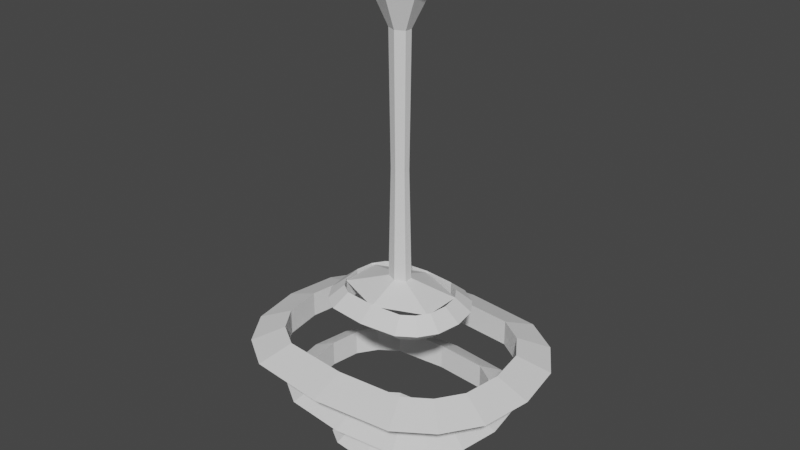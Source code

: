 # Source: lobbylamp.blend  (saved by Blender 3.4.6; exported with 4.5.12 LTS)
import bpy
from mathutils import Matrix  # noqa: F401  (used for matrix-valued properties, if any)

bpy.ops.wm.read_factory_settings(use_empty=True)
scene = bpy.context.scene
scene.name = 'Scene'

# ---- collections
col_collection = bpy.data.collections.new('Collection'); scene.collection.children.link(col_collection)

# ---- world
world_world = bpy.data.worlds.new('World'); scene.world = world_world
world_world.use_nodes = True; world_world.node_tree.nodes.clear()
_N = world_world.node_tree.nodes; _L = world_world.node_tree.links
n0 = _N.new('ShaderNodeOutputWorld'); n0.name = 'World Output'; n0.location = (300, 300)
n1 = _N.new('ShaderNodeBackground'); n1.name = 'Background'; n1.location = (10, 300)
n1.inputs[0].default_value = (0.05088, 0.05088, 0.05088, 1.0)
_L.new(n1.outputs[0], n0.inputs[0])
n0.is_active_output = True
world_world.color = (0.05088, 0.05088, 0.05088)
world_world.use_sun_shadow = False
world_world.sun_shadow_jitter_overblur = 0.0

# ---- meshes
me_torus_004 = bpy.data.meshes.new('Torus.004')
me_torus_004.from_pydata([(0.0, 1.613, 1.28e-08), (0.0, 1.163, 1.152), (0.0, 1.163, -1.152), (-1.071, 1.499, 1.28e-08), (-0.8989, 1.084, 1.152), (-0.8989, 1.084, -1.152), (-1.554, 1.176, 1.28e-08), (-1.236, 0.8582, 1.152), (-1.236, 0.8582, -1.152), (-1.877, 0.6931, 1.28e-08), (-1.462, 0.5208, 1.152), (-1.462, 0.5208, -1.152), (-1.991, 0.0, 1.28e-08), (-1.541, 0.0, 1.152), (-1.541, 0.0, -1.152), (0.0, 2.081, 4.352), (0.0, 1.5, 5.504), (0.0, 1.5, 3.199), (-1.382, 1.935, 4.352), (-1.16, 1.398, 5.504), (-1.16, 1.398, 3.199), (-2.006, 1.518, 4.352), (-1.595, 1.107, 5.504), (-1.595, 1.107, 3.199), (-2.422, 0.8942, 4.352), (-1.886, 0.672, 5.504), (-1.886, 0.672, 3.199), (-2.569, 0.0, 4.352), (-1.988, 0.0, 5.504), (-1.988, 0.0, 3.199), (0.0, 0.9806, 8.774), (0.0, 0.707, 9.926), (0.0, 0.707, 7.622), (-0.6512, 0.9116, 8.774), (-0.5465, 0.6589, 9.926), (-0.5465, 0.6589, 7.622), (-0.9451, 0.7153, 8.774), (-0.7516, 0.5218, 9.926), (-0.7516, 0.5218, 7.622), (-1.141, 0.4214, 8.774), (-0.8887, 0.3167, 9.926), (-0.8887, 0.3167, 7.622), (-1.21, 0.0, 8.774), (-0.9368, 0.0, 9.926), (-0.9368, 0.0, 7.622), (0.0, 0.9806, -5.052), (0.0, 0.707, -3.9), (0.0, 0.707, -6.204), (-0.6512, 0.9116, -5.052), (-0.5465, 0.6589, -3.9), (-0.5465, 0.6589, -6.204), (-0.9451, 0.7153, -5.052), (-0.7516, 0.5218, -3.9), (-0.7516, 0.5218, -6.204), (-1.141, 0.4214, -5.052), (-0.8887, 0.3167, -3.9), (-0.8887, 0.3167, -6.204), (-1.21, 0.0, -5.052), (-0.9368, 0.0, -3.9), (-0.9368, 0.0, -6.204), (1.071, 1.499, 1.28e-08), (0.8989, 1.084, 1.152), (0.8989, 1.084, -1.152), (1.554, 1.176, 1.28e-08), (1.236, 0.8582, 1.152), (1.236, 0.8582, -1.152), (1.877, 0.6931, 1.28e-08), (1.462, 0.5208, 1.152), (1.462, 0.5208, -1.152), (1.991, 0.0, 1.28e-08), (1.541, 0.0, 1.152), (1.541, 0.0, -1.152), (1.382, 1.935, 4.352), (1.16, 1.398, 5.504), (1.16, 1.398, 3.199), (2.006, 1.518, 4.352), (1.595, 1.107, 5.504), (1.595, 1.107, 3.199), (2.422, 0.8942, 4.352), (1.886, 0.672, 5.504), (1.886, 0.672, 3.199), (2.569, 0.0, 4.352), (1.988, 0.0, 5.504), (1.988, 0.0, 3.199), (0.6512, 0.9116, 8.774), (0.5465, 0.6589, 9.926), (0.5465, 0.6589, 7.622), (0.9451, 0.7153, 8.774), (0.7516, 0.5218, 9.926), (0.7516, 0.5218, 7.622), (1.141, 0.4214, 8.774), (0.8887, 0.3167, 9.926), (0.8887, 0.3167, 7.622), (1.21, 0.0, 8.774), (0.9368, 0.0, 9.926), (0.9368, 0.0, 7.622), (0.6512, 0.9116, -5.052), (0.5465, 0.6589, -3.9), (0.5465, 0.6589, -6.204), (0.9451, 0.7153, -5.052), (0.7516, 0.5218, -3.9), (0.7516, 0.5218, -6.204), (1.141, 0.4214, -5.052), (0.8887, 0.3167, -3.9), (0.8887, 0.3167, -6.204), (1.21, 0.0, -5.052), (0.9368, 0.0, -3.9), (0.9368, 0.0, -6.204), (0.0, -1.613, 1.28e-08), (0.0, -1.163, 1.152), (0.0, -1.163, -1.152), (-1.071, -1.499, 1.28e-08), (-0.8989, -1.084, 1.152), (-0.8989, -1.084, -1.152), (-1.554, -1.176, 1.28e-08), (-1.236, -0.8582, 1.152), (-1.236, -0.8582, -1.152), (-1.877, -0.6931, 1.28e-08), (-1.462, -0.5208, 1.152), (-1.462, -0.5208, -1.152), (0.0, -2.081, 4.352), (0.0, -1.5, 5.504), (0.0, -1.5, 3.199), (-1.382, -1.935, 4.352), (-1.16, -1.398, 5.504), (-1.16, -1.398, 3.199), (-2.006, -1.518, 4.352), (-1.595, -1.107, 5.504), (-1.595, -1.107, 3.199), (-2.422, -0.8942, 4.352), (-1.886, -0.672, 5.504), (-1.886, -0.672, 3.199), (0.0, -0.9806, 8.774), (0.0, -0.707, 9.926), (0.0, -0.707, 7.622), (-0.6512, -0.9116, 8.774), (-0.5465, -0.6589, 9.926), (-0.5465, -0.6589, 7.622), (-0.9451, -0.7153, 8.774), (-0.7516, -0.5218, 9.926), (-0.7516, -0.5218, 7.622), (-1.141, -0.4214, 8.774), (-0.8887, -0.3167, 9.926), (-0.8887, -0.3167, 7.622), (0.0, -0.9806, -5.052), (0.0, -0.707, -3.9), (0.0, -0.707, -6.204), (-0.6512, -0.9116, -5.052), (-0.5465, -0.6589, -3.9), (-0.5465, -0.6589, -6.204), (-0.9451, -0.7153, -5.052), (-0.7516, -0.5218, -3.9), (-0.7516, -0.5218, -6.204), (-1.141, -0.4214, -5.052), (-0.8887, -0.3167, -3.9), (-0.8887, -0.3167, -6.204), (1.071, -1.499, 1.28e-08), (0.8989, -1.084, 1.152), (0.8989, -1.084, -1.152), (1.554, -1.176, 1.28e-08), (1.236, -0.8582, 1.152), (1.236, -0.8582, -1.152), (1.877, -0.6931, 1.28e-08), (1.462, -0.5208, 1.152), (1.462, -0.5208, -1.152), (1.382, -1.935, 4.352), (1.16, -1.398, 5.504), (1.16, -1.398, 3.199), (2.006, -1.518, 4.352), (1.595, -1.107, 5.504), (1.595, -1.107, 3.199), (2.422, -0.8942, 4.352), (1.886, -0.672, 5.504), (1.886, -0.672, 3.199), (0.6512, -0.9116, 8.774), (0.5465, -0.6589, 9.926), (0.5465, -0.6589, 7.622), (0.9451, -0.7153, 8.774), (0.7516, -0.5218, 9.926), (0.7516, -0.5218, 7.622), (1.141, -0.4214, 8.774), (0.8887, -0.3167, 9.926), (0.8887, -0.3167, 7.622), (0.6512, -0.9116, -5.052), (0.5465, -0.6589, -3.9), (0.5465, -0.6589, -6.204), (0.9451, -0.7153, -5.052), (0.7516, -0.5218, -3.9), (0.7516, -0.5218, -6.204), (1.141, -0.4214, -5.052), (0.8887, -0.3167, -3.9), (0.8887, -0.3167, -6.204)], [], [(0, 3, 4, 1), (1, 4, 5, 2), (2, 5, 3, 0), (3, 6, 7, 4), (4, 7, 8, 5), (5, 8, 6, 3), (6, 9, 10, 7), (7, 10, 11, 8), (8, 11, 9, 6), (9, 12, 13, 10), (10, 13, 14, 11), (11, 14, 12, 9), (15, 18, 19, 16), (16, 19, 20, 17), (17, 20, 18, 15), (18, 21, 22, 19), (19, 22, 23, 20), (20, 23, 21, 18), (21, 24, 25, 22), (22, 25, 26, 23), (23, 26, 24, 21), (24, 27, 28, 25), (25, 28, 29, 26), (26, 29, 27, 24), (30, 33, 34, 31), (31, 34, 35, 32), (32, 35, 33, 30), (33, 36, 37, 34), (34, 37, 38, 35), (35, 38, 36, 33), (36, 39, 40, 37), (37, 40, 41, 38), (38, 41, 39, 36), (39, 42, 43, 40), (40, 43, 44, 41), (41, 44, 42, 39), (45, 48, 49, 46), (46, 49, 50, 47), (47, 50, 48, 45), (48, 51, 52, 49), (49, 52, 53, 50), (50, 53, 51, 48), (51, 54, 55, 52), (52, 55, 56, 53), (53, 56, 54, 51), (54, 57, 58, 55), (55, 58, 59, 56), (56, 59, 57, 54), (0, 1, 61, 60), (1, 2, 62, 61), (2, 0, 60, 62), (60, 61, 64, 63), (61, 62, 65, 64), (62, 60, 63, 65), (63, 64, 67, 66), (64, 65, 68, 67), (65, 63, 66, 68), (66, 67, 70, 69), (67, 68, 71, 70), (68, 66, 69, 71), (15, 16, 73, 72), (16, 17, 74, 73), (17, 15, 72, 74), (72, 73, 76, 75), (73, 74, 77, 76), (74, 72, 75, 77), (75, 76, 79, 78), (76, 77, 80, 79), (77, 75, 78, 80), (78, 79, 82, 81), (79, 80, 83, 82), (80, 78, 81, 83), (30, 31, 85, 84), (31, 32, 86, 85), (32, 30, 84, 86), (84, 85, 88, 87), (85, 86, 89, 88), (86, 84, 87, 89), (87, 88, 91, 90), (88, 89, 92, 91), (89, 87, 90, 92), (90, 91, 94, 93), (91, 92, 95, 94), (92, 90, 93, 95), (45, 46, 97, 96), (46, 47, 98, 97), (47, 45, 96, 98), (96, 97, 100, 99), (97, 98, 101, 100), (98, 96, 99, 101), (99, 100, 103, 102), (100, 101, 104, 103), (101, 99, 102, 104), (102, 103, 106, 105), (103, 104, 107, 106), (104, 102, 105, 107), (108, 109, 112, 111), (109, 110, 113, 112), (110, 108, 111, 113), (111, 112, 115, 114), (112, 113, 116, 115), (113, 111, 114, 116), (114, 115, 118, 117), (115, 116, 119, 118), (116, 114, 117, 119), (117, 118, 13, 12), (118, 119, 14, 13), (119, 117, 12, 14), (120, 121, 124, 123), (121, 122, 125, 124), (122, 120, 123, 125), (123, 124, 127, 126), (124, 125, 128, 127), (125, 123, 126, 128), (126, 127, 130, 129), (127, 128, 131, 130), (128, 126, 129, 131), (129, 130, 28, 27), (130, 131, 29, 28), (131, 129, 27, 29), (132, 133, 136, 135), (133, 134, 137, 136), (134, 132, 135, 137), (135, 136, 139, 138), (136, 137, 140, 139), (137, 135, 138, 140), (138, 139, 142, 141), (139, 140, 143, 142), (140, 138, 141, 143), (141, 142, 43, 42), (142, 143, 44, 43), (143, 141, 42, 44), (144, 145, 148, 147), (145, 146, 149, 148), (146, 144, 147, 149), (147, 148, 151, 150), (148, 149, 152, 151), (149, 147, 150, 152), (150, 151, 154, 153), (151, 152, 155, 154), (152, 150, 153, 155), (153, 154, 58, 57), (154, 155, 59, 58), (155, 153, 57, 59), (108, 156, 157, 109), (109, 157, 158, 110), (110, 158, 156, 108), (156, 159, 160, 157), (157, 160, 161, 158), (158, 161, 159, 156), (159, 162, 163, 160), (160, 163, 164, 161), (161, 164, 162, 159), (162, 69, 70, 163), (163, 70, 71, 164), (164, 71, 69, 162), (120, 165, 166, 121), (121, 166, 167, 122), (122, 167, 165, 120), (165, 168, 169, 166), (166, 169, 170, 167), (167, 170, 168, 165), (168, 171, 172, 169), (169, 172, 173, 170), (170, 173, 171, 168), (171, 81, 82, 172), (172, 82, 83, 173), (173, 83, 81, 171), (132, 174, 175, 133), (133, 175, 176, 134), (134, 176, 174, 132), (174, 177, 178, 175), (175, 178, 179, 176), (176, 179, 177, 174), (177, 180, 181, 178), (178, 181, 182, 179), (179, 182, 180, 177), (180, 93, 94, 181), (181, 94, 95, 182), (182, 95, 93, 180), (144, 183, 184, 145), (145, 184, 185, 146), (146, 185, 183, 144), (183, 186, 187, 184), (184, 187, 188, 185), (185, 188, 186, 183), (186, 189, 190, 187), (187, 190, 191, 188), (188, 191, 189, 186), (189, 105, 106, 190), (190, 106, 107, 191), (191, 107, 105, 189)])
_uv = me_torus_004.uv_layers.new(name='UVMap')
_uv.uv.foreach_set('vector', [0.75, 0.6667, 0.8125, 0.6667, 0.8125, 1.0, 0.75, 1.0, 0.75, 0.0, 0.8125, 0.0, 0.8125, 0.3333, 0.75, 0.3333, 0.75, 0.3333, 0.8125, 0.3333, 0.8125, 0.6667, 0.75, 0.6667, 0.8125, 0.6667, 0.875, 0.6667, 0.875, 1.0, 0.8125, 1.0, 0.8125, 0.0, 0.875, 0.0, 0.875, 0.3333, 0.8125, 0.3333, 0.8125, 0.3333, 0.875, 0.3333, 0.875, 0.6667, 0.8125, 0.6667, 0.875, 0.6667, 0.9375, 0.6667, 0.9375, 1.0, 0.875, 1.0, 0.875, 0.0, 0.9375, 0.0, 0.9375, 0.3333, 0.875, 0.3333, 0.875, 0.3333, 0.9375, 0.3333, 0.9375, 0.6667, 0.875, 0.6667, 0.9375, 0.6667, 1.0, 0.6667, 1.0, 1.0, 0.9375, 1.0, 0.9375, 0.0, 1.0, 0.0, 1.0, 0.3333, 0.9375, 0.3333, 0.9375, 0.3333, 1.0, 0.3333, 1.0, 0.6667, 0.9375, 0.6667, 0.75, 0.6667, 0.8125, 0.6667, 0.8125, 1.0, 0.75, 1.0, 0.75, 0.0, 0.8125, 0.0, 0.8125, 0.3333, 0.75, 0.3333, 0.75, 0.3333, 0.8125, 0.3333, 0.8125, 0.6667, 0.75, 0.6667, 0.8125, 0.6667, 0.875, 0.6667, 0.875, 1.0, 0.8125, 1.0, 0.8125, 0.0, 0.875, 0.0, 0.875, 0.3333, 0.8125, 0.3333, 0.8125, 0.3333, 0.875, 0.3333, 0.875, 0.6667, 0.8125, 0.6667, 0.875, 0.6667, 0.9375, 0.6667, 0.9375, 1.0, 0.875, 1.0, 0.875, 0.0, 0.9375, 0.0, 0.9375, 0.3333, 0.875, 0.3333, 0.875, 0.3333, 0.9375, 0.3333, 0.9375, 0.6667, 0.875, 0.6667, 0.9375, 0.6667, 1.0, 0.6667, 1.0, 1.0, 0.9375, 1.0, 0.9375, 0.0, 1.0, 0.0, 1.0, 0.3333, 0.9375, 0.3333, 0.9375, 0.3333, 1.0, 0.3333, 1.0, 0.6667, 0.9375, 0.6667, 0.75, 0.6667, 0.8125, 0.6667, 0.8125, 1.0, 0.75, 1.0, 0.75, 0.0, 0.8125, 0.0, 0.8125, 0.3333, 0.75, 0.3333, 0.75, 0.3333, 0.8125, 0.3333, 0.8125, 0.6667, 0.75, 0.6667, 0.8125, 0.6667, 0.875, 0.6667, 0.875, 1.0, 0.8125, 1.0, 0.8125, 0.0, 0.875, 0.0, 0.875, 0.3333, 0.8125, 0.3333, 0.8125, 0.3333, 0.875, 0.3333, 0.875, 0.6667, 0.8125, 0.6667, 0.875, 0.6667, 0.9375, 0.6667, 0.9375, 1.0, 0.875, 1.0, 0.875, 0.0, 0.9375, 0.0, 0.9375, 0.3333, 0.875, 0.3333, 0.875, 0.3333, 0.9375, 0.3333, 0.9375, 0.6667, 0.875, 0.6667, 0.9375, 0.6667, 1.0, 0.6667, 1.0, 1.0, 0.9375, 1.0, 0.9375, 0.0, 1.0, 0.0, 1.0, 0.3333, 0.9375, 0.3333, 0.9375, 0.3333, 1.0, 0.3333, 1.0, 0.6667, 0.9375, 0.6667, 0.75, 0.6667, 0.8125, 0.6667, 0.8125, 1.0, 0.75, 1.0, 0.75, 0.0, 0.8125, 0.0, 0.8125, 0.3333, 0.75, 0.3333, 0.75, 0.3333, 0.8125, 0.3333, 0.8125, 0.6667, 0.75, 0.6667, 0.8125, 0.6667, 0.875, 0.6667, 0.875, 1.0, 0.8125, 1.0, 0.8125, 0.0, 0.875, 0.0, 0.875, 0.3333, 0.8125, 0.3333, 0.8125, 0.3333, 0.875, 0.3333, 0.875, 0.6667, 0.8125, 0.6667, 0.875, 0.6667, 0.9375, 0.6667, 0.9375, 1.0, 0.875, 1.0, 0.875, 0.0, 0.9375, 0.0, 0.9375, 0.3333, 0.875, 0.3333, 0.875, 0.3333, 0.9375, 0.3333, 0.9375, 0.6667, 0.875, 0.6667, 0.9375, 0.6667, 1.0, 0.6667, 1.0, 1.0, 0.9375, 1.0, 0.9375, 0.0, 1.0, 0.0, 1.0, 0.3333, 0.9375, 0.3333, 0.9375, 0.3333, 1.0, 0.3333, 1.0, 0.6667, 0.9375, 0.6667, 0.75, 0.6667, 0.75, 1.0, 0.8125, 1.0, 0.8125, 0.6667, 0.75, 0.0, 0.75, 0.3333, 0.8125, 0.3333, 0.8125, 0.0, 0.75, 0.3333, 0.75, 0.6667, 0.8125, 0.6667, 0.8125, 0.3333, 0.8125, 0.6667, 0.8125, 1.0, 0.875, 1.0, 0.875, 0.6667, 0.8125, 0.0, 0.8125, 0.3333, 0.875, 0.3333, 0.875, 0.0, 0.8125, 0.3333, 0.8125, 0.6667, 0.875, 0.6667, 0.875, 0.3333, 0.875, 0.6667, 0.875, 1.0, 0.9375, 1.0, 0.9375, 0.6667, 0.875, 0.0, 0.875, 0.3333, 0.9375, 0.3333, 0.9375, 0.0, 0.875, 0.3333, 0.875, 0.6667, 0.9375, 0.6667, 0.9375, 0.3333, 0.9375, 0.6667, 0.9375, 1.0, 1.0, 1.0, 1.0, 0.6667, 0.9375, 0.0, 0.9375, 0.3333, 1.0, 0.3333, 1.0, 0.0, 0.9375, 0.3333, 0.9375, 0.6667, 1.0, 0.6667, 1.0, 0.3333, 0.75, 0.6667, 0.75, 1.0, 0.8125, 1.0, 0.8125, 0.6667, 0.75, 0.0, 0.75, 0.3333, 0.8125, 0.3333, 0.8125, 0.0, 0.75, 0.3333, 0.75, 0.6667, 0.8125, 0.6667, 0.8125, 0.3333, 0.8125, 0.6667, 0.8125, 1.0, 0.875, 1.0, 0.875, 0.6667, 0.8125, 0.0, 0.8125, 0.3333, 0.875, 0.3333, 0.875, 0.0, 0.8125, 0.3333, 0.8125, 0.6667, 0.875, 0.6667, 0.875, 0.3333, 0.875, 0.6667, 0.875, 1.0, 0.9375, 1.0, 0.9375, 0.6667, 0.875, 0.0, 0.875, 0.3333, 0.9375, 0.3333, 0.9375, 0.0, 0.875, 0.3333, 0.875, 0.6667, 0.9375, 0.6667, 0.9375, 0.3333, 0.9375, 0.6667, 0.9375, 1.0, 1.0, 1.0, 1.0, 0.6667, 0.9375, 0.0, 0.9375, 0.3333, 1.0, 0.3333, 1.0, 0.0, 0.9375, 0.3333, 0.9375, 0.6667, 1.0, 0.6667, 1.0, 0.3333, 0.75, 0.6667, 0.75, 1.0, 0.8125, 1.0, 0.8125, 0.6667, 0.75, 0.0, 0.75, 0.3333, 0.8125, 0.3333, 0.8125, 0.0, 0.75, 0.3333, 0.75, 0.6667, 0.8125, 0.6667, 0.8125, 0.3333, 0.8125, 0.6667, 0.8125, 1.0, 0.875, 1.0, 0.875, 0.6667, 0.8125, 0.0, 0.8125, 0.3333, 0.875, 0.3333, 0.875, 0.0, 0.8125, 0.3333, 0.8125, 0.6667, 0.875, 0.6667, 0.875, 0.3333, 0.875, 0.6667, 0.875, 1.0, 0.9375, 1.0, 0.9375, 0.6667, 0.875, 0.0, 0.875, 0.3333, 0.9375, 0.3333, 0.9375, 0.0, 0.875, 0.3333, 0.875, 0.6667, 0.9375, 0.6667, 0.9375, 0.3333, 0.9375, 0.6667, 0.9375, 1.0, 1.0, 1.0, 1.0, 0.6667, 0.9375, 0.0, 0.9375, 0.3333, 1.0, 0.3333, 1.0, 0.0, 0.9375, 0.3333, 0.9375, 0.6667, 1.0, 0.6667, 1.0, 0.3333, 0.75, 0.6667, 0.75, 1.0, 0.8125, 1.0, 0.8125, 0.6667, 0.75, 0.0, 0.75, 0.3333, 0.8125, 0.3333, 0.8125, 0.0, 0.75, 0.3333, 0.75, 0.6667, 0.8125, 0.6667, 0.8125, 0.3333, 0.8125, 0.6667, 0.8125, 1.0, 0.875, 1.0, 0.875, 0.6667, 0.8125, 0.0, 0.8125, 0.3333, 0.875, 0.3333, 0.875, 0.0, 0.8125, 0.3333, 0.8125, 0.6667, 0.875, 0.6667, 0.875, 0.3333, 0.875, 0.6667, 0.875, 1.0, 0.9375, 1.0, 0.9375, 0.6667, 0.875, 0.0, 0.875, 0.3333, 0.9375, 0.3333, 0.9375, 0.0, 0.875, 0.3333, 0.875, 0.6667, 0.9375, 0.6667, 0.9375, 0.3333, 0.9375, 0.6667, 0.9375, 1.0, 1.0, 1.0, 1.0, 0.6667, 0.9375, 0.0, 0.9375, 0.3333, 1.0, 0.3333, 1.0, 0.0, 0.9375, 0.3333, 0.9375, 0.6667, 1.0, 0.6667, 1.0, 0.3333, 0.75, 0.6667, 0.75, 1.0, 0.8125, 1.0, 0.8125, 0.6667, 0.75, 0.0, 0.75, 0.3333, 0.8125, 0.3333, 0.8125, 0.0, 0.75, 0.3333, 0.75, 0.6667, 0.8125, 0.6667, 0.8125, 0.3333, 0.8125, 0.6667, 0.8125, 1.0, 0.875, 1.0, 0.875, 0.6667, 0.8125, 0.0, 0.8125, 0.3333, 0.875, 0.3333, 0.875, 0.0, 0.8125, 0.3333, 0.8125, 0.6667, 0.875, 0.6667, 0.875, 0.3333, 0.875, 0.6667, 0.875, 1.0, 0.9375, 1.0, 0.9375, 0.6667, 0.875, 0.0, 0.875, 0.3333, 0.9375, 0.3333, 0.9375, 0.0, 0.875, 0.3333, 0.875, 0.6667, 0.9375, 0.6667, 0.9375, 0.3333, 0.9375, 0.6667, 0.9375, 1.0, 1.0, 1.0, 1.0, 0.6667, 0.9375, 0.0, 0.9375, 0.3333, 1.0, 0.3333, 1.0, 0.0, 0.9375, 0.3333, 0.9375, 0.6667, 1.0, 0.6667, 1.0, 0.3333, 0.75, 0.6667, 0.75, 1.0, 0.8125, 1.0, 0.8125, 0.6667, 0.75, 0.0, 0.75, 0.3333, 0.8125, 0.3333, 0.8125, 0.0, 0.75, 0.3333, 0.75, 0.6667, 0.8125, 0.6667, 0.8125, 0.3333, 0.8125, 0.6667, 0.8125, 1.0, 0.875, 1.0, 0.875, 0.6667, 0.8125, 0.0, 0.8125, 0.3333, 0.875, 0.3333, 0.875, 0.0, 0.8125, 0.3333, 0.8125, 0.6667, 0.875, 0.6667, 0.875, 0.3333, 0.875, 0.6667, 0.875, 1.0, 0.9375, 1.0, 0.9375, 0.6667, 0.875, 0.0, 0.875, 0.3333, 0.9375, 0.3333, 0.9375, 0.0, 0.875, 0.3333, 0.875, 0.6667, 0.9375, 0.6667, 0.9375, 0.3333, 0.9375, 0.6667, 0.9375, 1.0, 1.0, 1.0, 1.0, 0.6667, 0.9375, 0.0, 0.9375, 0.3333, 1.0, 0.3333, 1.0, 0.0, 0.9375, 0.3333, 0.9375, 0.6667, 1.0, 0.6667, 1.0, 0.3333, 0.75, 0.6667, 0.75, 1.0, 0.8125, 1.0, 0.8125, 0.6667, 0.75, 0.0, 0.75, 0.3333, 0.8125, 0.3333, 0.8125, 0.0, 0.75, 0.3333, 0.75, 0.6667, 0.8125, 0.6667, 0.8125, 0.3333, 0.8125, 0.6667, 0.8125, 1.0, 0.875, 1.0, 0.875, 0.6667, 0.8125, 0.0, 0.8125, 0.3333, 0.875, 0.3333, 0.875, 0.0, 0.8125, 0.3333, 0.8125, 0.6667, 0.875, 0.6667, 0.875, 0.3333, 0.875, 0.6667, 0.875, 1.0, 0.9375, 1.0, 0.9375, 0.6667, 0.875, 0.0, 0.875, 0.3333, 0.9375, 0.3333, 0.9375, 0.0, 0.875, 0.3333, 0.875, 0.6667, 0.9375, 0.6667, 0.9375, 0.3333, 0.9375, 0.6667, 0.9375, 1.0, 1.0, 1.0, 1.0, 0.6667, 0.9375, 0.0, 0.9375, 0.3333, 1.0, 0.3333, 1.0, 0.0, 0.9375, 0.3333, 0.9375, 0.6667, 1.0, 0.6667, 1.0, 0.3333, 0.75, 0.6667, 0.75, 1.0, 0.8125, 1.0, 0.8125, 0.6667, 0.75, 0.0, 0.75, 0.3333, 0.8125, 0.3333, 0.8125, 0.0, 0.75, 0.3333, 0.75, 0.6667, 0.8125, 0.6667, 0.8125, 0.3333, 0.8125, 0.6667, 0.8125, 1.0, 0.875, 1.0, 0.875, 0.6667, 0.8125, 0.0, 0.8125, 0.3333, 0.875, 0.3333, 0.875, 0.0, 0.8125, 0.3333, 0.8125, 0.6667, 0.875, 0.6667, 0.875, 0.3333, 0.875, 0.6667, 0.875, 1.0, 0.9375, 1.0, 0.9375, 0.6667, 0.875, 0.0, 0.875, 0.3333, 0.9375, 0.3333, 0.9375, 0.0, 0.875, 0.3333, 0.875, 0.6667, 0.9375, 0.6667, 0.9375, 0.3333, 0.9375, 0.6667, 0.9375, 1.0, 1.0, 1.0, 1.0, 0.6667, 0.9375, 0.0, 0.9375, 0.3333, 1.0, 0.3333, 1.0, 0.0, 0.9375, 0.3333, 0.9375, 0.6667, 1.0, 0.6667, 1.0, 0.3333, 0.75, 0.6667, 0.8125, 0.6667, 0.8125, 1.0, 0.75, 1.0, 0.75, 0.0, 0.8125, 0.0, 0.8125, 0.3333, 0.75, 0.3333, 0.75, 0.3333, 0.8125, 0.3333, 0.8125, 0.6667, 0.75, 0.6667, 0.8125, 0.6667, 0.875, 0.6667, 0.875, 1.0, 0.8125, 1.0, 0.8125, 0.0, 0.875, 0.0, 0.875, 0.3333, 0.8125, 0.3333, 0.8125, 0.3333, 0.875, 0.3333, 0.875, 0.6667, 0.8125, 0.6667, 0.875, 0.6667, 0.9375, 0.6667, 0.9375, 1.0, 0.875, 1.0, 0.875, 0.0, 0.9375, 0.0, 0.9375, 0.3333, 0.875, 0.3333, 0.875, 0.3333, 0.9375, 0.3333, 0.9375, 0.6667, 0.875, 0.6667, 0.9375, 0.6667, 1.0, 0.6667, 1.0, 1.0, 0.9375, 1.0, 0.9375, 0.0, 1.0, 0.0, 1.0, 0.3333, 0.9375, 0.3333, 0.9375, 0.3333, 1.0, 0.3333, 1.0, 0.6667, 0.9375, 0.6667, 0.75, 0.6667, 0.8125, 0.6667, 0.8125, 1.0, 0.75, 1.0, 0.75, 0.0, 0.8125, 0.0, 0.8125, 0.3333, 0.75, 0.3333, 0.75, 0.3333, 0.8125, 0.3333, 0.8125, 0.6667, 0.75, 0.6667, 0.8125, 0.6667, 0.875, 0.6667, 0.875, 1.0, 0.8125, 1.0, 0.8125, 0.0, 0.875, 0.0, 0.875, 0.3333, 0.8125, 0.3333, 0.8125, 0.3333, 0.875, 0.3333, 0.875, 0.6667, 0.8125, 0.6667, 0.875, 0.6667, 0.9375, 0.6667, 0.9375, 1.0, 0.875, 1.0, 0.875, 0.0, 0.9375, 0.0, 0.9375, 0.3333, 0.875, 0.3333, 0.875, 0.3333, 0.9375, 0.3333, 0.9375, 0.6667, 0.875, 0.6667, 0.9375, 0.6667, 1.0, 0.6667, 1.0, 1.0, 0.9375, 1.0, 0.9375, 0.0, 1.0, 0.0, 1.0, 0.3333, 0.9375, 0.3333, 0.9375, 0.3333, 1.0, 0.3333, 1.0, 0.6667, 0.9375, 0.6667, 0.75, 0.6667, 0.8125, 0.6667, 0.8125, 1.0, 0.75, 1.0, 0.75, 0.0, 0.8125, 0.0, 0.8125, 0.3333, 0.75, 0.3333, 0.75, 0.3333, 0.8125, 0.3333, 0.8125, 0.6667, 0.75, 0.6667, 0.8125, 0.6667, 0.875, 0.6667, 0.875, 1.0, 0.8125, 1.0, 0.8125, 0.0, 0.875, 0.0, 0.875, 0.3333, 0.8125, 0.3333, 0.8125, 0.3333, 0.875, 0.3333, 0.875, 0.6667, 0.8125, 0.6667, 0.875, 0.6667, 0.9375, 0.6667, 0.9375, 1.0, 0.875, 1.0, 0.875, 0.0, 0.9375, 0.0, 0.9375, 0.3333, 0.875, 0.3333, 0.875, 0.3333, 0.9375, 0.3333, 0.9375, 0.6667, 0.875, 0.6667, 0.9375, 0.6667, 1.0, 0.6667, 1.0, 1.0, 0.9375, 1.0, 0.9375, 0.0, 1.0, 0.0, 1.0, 0.3333, 0.9375, 0.3333, 0.9375, 0.3333, 1.0, 0.3333, 1.0, 0.6667, 0.9375, 0.6667, 0.75, 0.6667, 0.8125, 0.6667, 0.8125, 1.0, 0.75, 1.0, 0.75, 0.0, 0.8125, 0.0, 0.8125, 0.3333, 0.75, 0.3333, 0.75, 0.3333, 0.8125, 0.3333, 0.8125, 0.6667, 0.75, 0.6667, 0.8125, 0.6667, 0.875, 0.6667, 0.875, 1.0, 0.8125, 1.0, 0.8125, 0.0, 0.875, 0.0, 0.875, 0.3333, 0.8125, 0.3333, 0.8125, 0.3333, 0.875, 0.3333, 0.875, 0.6667, 0.8125, 0.6667, 0.875, 0.6667, 0.9375, 0.6667, 0.9375, 1.0, 0.875, 1.0, 0.875, 0.0, 0.9375, 0.0, 0.9375, 0.3333, 0.875, 0.3333, 0.875, 0.3333, 0.9375, 0.3333, 0.9375, 0.6667, 0.875, 0.6667, 0.9375, 0.6667, 1.0, 0.6667, 1.0, 1.0, 0.9375, 1.0, 0.9375, 0.0, 1.0, 0.0, 1.0, 0.3333, 0.9375, 0.3333, 0.9375, 0.3333, 1.0, 0.3333, 1.0, 0.6667, 0.9375, 0.6667])
me_torus_004.update()
me_cylinder_002 = bpy.data.meshes.new('Cylinder.002')
me_cylinder_002.from_pydata([(0.0, 1.0, -1.0), (1.252e-08, 0.674, 1.0), (0.866, 0.5, -1.0), (0.5837, 0.337, 1.0), (0.866, -0.5, -1.0), (0.5837, -0.337, 1.0), (0.0, -1.0, -1.0), (1.252e-08, -0.674, 1.0), (-0.866, -0.5, -1.0), (-0.5837, -0.337, 1.0), (-0.866, 0.5, -1.0), (-0.5837, 0.337, 1.0), (0.1801, 0.104, 3.997), (2.157e-08, 0.208, 3.997), (0.1801, -0.104, 3.997), (2.157e-08, -0.208, 3.997), (-0.1801, -0.104, 3.997), (-0.1801, 0.104, 3.997), (0.1396, 0.08061, 44.13), (2.248e-08, 0.1612, 44.13), (0.1396, -0.08061, 44.13), (2.248e-08, -0.1612, 44.13), (-0.1396, -0.08061, 44.13), (-0.1396, 0.08061, 44.13), (0.1659, 0.09578, 91.86), (-7.441e-07, 0.1916, 91.86), (0.1659, -0.09578, 91.86), (-7.441e-07, -0.1916, 91.86), (-0.1659, -0.09578, 91.86), (-0.1659, 0.09578, 91.86), (0.414, 0.239, 103.4), (-2.369e-07, 0.4781, 103.4), (0.414, -0.239, 103.4), (-2.369e-07, -0.4781, 103.4), (-0.414, -0.239, 103.4), (-0.414, 0.239, 103.4), (0.89, 0.5138, 114.8), (-2.427e-07, 1.028, 114.8), (0.89, -0.5138, 114.8), (-2.427e-07, -1.028, 114.8), (-0.89, -0.5138, 114.8), (-0.89, 0.5138, 114.8)], [], [(0, 1, 3, 2), (2, 3, 5, 4), (4, 5, 7, 6), (6, 7, 9, 8), (9, 7, 15, 16), (8, 9, 11, 10), (10, 11, 1, 0), (0, 2, 4, 6, 8, 10), (17, 16, 22, 23), (5, 3, 12, 14), (11, 9, 16, 17), (3, 1, 13, 12), (7, 5, 14, 15), (1, 11, 17, 13), (19, 23, 29, 25), (15, 14, 20, 21), (12, 13, 19, 18), (13, 17, 23, 19), (16, 15, 21, 22), (14, 12, 18, 20), (29, 28, 34, 35), (22, 21, 27, 28), (20, 18, 24, 26), (23, 22, 28, 29), (21, 20, 26, 27), (18, 19, 25, 24), (34, 33, 39, 40), (27, 26, 32, 33), (24, 25, 31, 30), (25, 29, 35, 31), (28, 27, 33, 34), (26, 24, 30, 32), (36, 37, 41, 40, 39, 38), (32, 30, 36, 38), (35, 34, 40, 41), (33, 32, 38, 39), (30, 31, 37, 36), (31, 35, 41, 37)])
_uv = me_cylinder_002.uv_layers.new(name='UVMap')
_uv.uv.foreach_set('vector', [1.0, 0.5, 1.0, 1.0, 0.8333, 1.0, 0.8333, 0.5, 0.8333, 0.5, 0.8333, 1.0, 0.6667, 1.0, 0.6667, 0.5, 0.6667, 0.5, 0.6667, 1.0, 0.5, 1.0, 0.5, 0.5, 0.5, 0.5, 0.5, 1.0, 0.3333, 1.0, 0.3333, 0.5, 0.3333, 1.0, 0.5, 1.0, 0.5, 1.0, 0.3333, 1.0, 0.3333, 0.5, 0.3333, 1.0, 0.1667, 1.0, 0.1667, 0.5, 0.1667, 0.5, 0.1667, 1.0, -8.941e-08, 1.0, -8.941e-08, 0.5, 0.75, 0.49, 0.9578, 0.37, 0.9578, 0.13, 0.75, 0.01, 0.5422, 0.13, 0.5422, 0.37, 0.1667, 1.0, 0.3333, 1.0, 0.3333, 1.0, 0.1667, 1.0, 0.6667, 1.0, 0.8333, 1.0, 0.8333, 1.0, 0.6667, 1.0, 0.1667, 1.0, 0.3333, 1.0, 0.3333, 1.0, 0.1667, 1.0, 0.8333, 1.0, 1.0, 1.0, 1.0, 1.0, 0.8333, 1.0, 0.5, 1.0, 0.6667, 1.0, 0.6667, 1.0, 0.5, 1.0, -8.941e-08, 1.0, 0.1667, 1.0, 0.1667, 1.0, -8.941e-08, 1.0, -8.941e-08, 1.0, 0.1667, 1.0, 0.1667, 1.0, -8.941e-08, 1.0, 0.5, 1.0, 0.6667, 1.0, 0.6667, 1.0, 0.5, 1.0, 0.8333, 1.0, 1.0, 1.0, 1.0, 1.0, 0.8333, 1.0, -8.941e-08, 1.0, 0.1667, 1.0, 0.1667, 1.0, -8.941e-08, 1.0, 0.3333, 1.0, 0.5, 1.0, 0.5, 1.0, 0.3333, 1.0, 0.6667, 1.0, 0.8333, 1.0, 0.8333, 1.0, 0.6667, 1.0, 0.1667, 1.0, 0.3333, 1.0, 0.3333, 1.0, 0.1667, 1.0, 0.3333, 1.0, 0.5, 1.0, 0.5, 1.0, 0.3333, 1.0, 0.6667, 1.0, 0.8333, 1.0, 0.8333, 1.0, 0.6667, 1.0, 0.1667, 1.0, 0.3333, 1.0, 0.3333, 1.0, 0.1667, 1.0, 0.5, 1.0, 0.6667, 1.0, 0.6667, 1.0, 0.5, 1.0, 0.8333, 1.0, 1.0, 1.0, 1.0, 1.0, 0.8333, 1.0, 0.3333, 1.0, 0.5, 1.0, 0.5, 1.0, 0.3333, 1.0, 0.5, 1.0, 0.6667, 1.0, 0.6667, 1.0, 0.5, 1.0, 0.8333, 1.0, 1.0, 1.0, 1.0, 1.0, 0.8333, 1.0, -8.941e-08, 1.0, 0.1667, 1.0, 0.1667, 1.0, -8.941e-08, 1.0, 0.3333, 1.0, 0.5, 1.0, 0.5, 1.0, 0.3333, 1.0, 0.6667, 1.0, 0.8333, 1.0, 0.8333, 1.0, 0.6667, 1.0, 0.4578, 0.37, 0.25, 0.49, 0.04215, 0.37, 0.04215, 0.13, 0.25, 0.01, 0.4578, 0.13, 0.6667, 1.0, 0.8333, 1.0, 0.8333, 1.0, 0.6667, 1.0, 0.1667, 1.0, 0.3333, 1.0, 0.3333, 1.0, 0.1667, 1.0, 0.5, 1.0, 0.6667, 1.0, 0.6667, 1.0, 0.5, 1.0, 0.8333, 1.0, 1.0, 1.0, 1.0, 1.0, 0.8333, 1.0, -8.941e-08, 1.0, 0.1667, 1.0, 0.1667, 1.0, -8.941e-08, 1.0])
me_cylinder_002.update()

# ---- objects
ob_torus_001 = bpy.data.objects.new('Torus.001', me_torus_004)
ob_cylinder = bpy.data.objects.new('Cylinder', me_cylinder_002)

# ---- transforms, parenting, visibility, modifiers, constraints
ob_torus_001.location = (-0.002309, -0.01478, -0.6808)
ob_torus_001.scale = (0.775, 0.775, 0.1524)
ob_cylinder.location = (-0.002309, -0.01478, 0.844)
ob_cylinder.scale = (0.7717, 0.5507, 0.03676)

# ---- collection membership
col_collection.objects.link(ob_torus_001)
col_collection.objects.link(ob_cylinder)

# ---- scene / render settings (as saved in the file)
scene.frame_start = 1; scene.frame_end = 250; scene.frame_set(1)
scene.render.engine = 'BLENDER_EEVEE_NEXT'
scene.cycles.sampling_pattern = 'TABULATED_SOBOL'
scene.cycles.use_light_tree = False
scene.view_settings.view_transform = 'Filmic'
bpy.context.view_layer.update()

# ---- added for rendering (the .blend has no active camera and no usable light): camera, sun
cam_auto = bpy.data.cameras.new('AutoCamera')
cam_auto.lens = 50.0
cam_auto.sensor_width = 36.0
cam_auto.clip_end = 1000.0
ob_auto_camera = bpy.data.objects.new('AutoCamera', cam_auto)
scene.collection.objects.link(ob_auto_camera)
ob_auto_camera.location = (7.79379, -9.37009, 7.9551)
ob_auto_camera.rotation_euler = (1.09748, -7.21219e-08, 0.694738)
scene.camera = ob_auto_camera
light_auto_sun = bpy.data.lights.new('AutoSun', 'SUN')
light_auto_sun.energy = 3.0
light_auto_sun.angle = 0.0523599
ob_auto_sun = bpy.data.objects.new('AutoSun', light_auto_sun)
scene.collection.objects.link(ob_auto_sun)
ob_auto_sun.rotation_euler = (0.872665, 0.174533, 0.523599)
bpy.context.view_layer.update()
